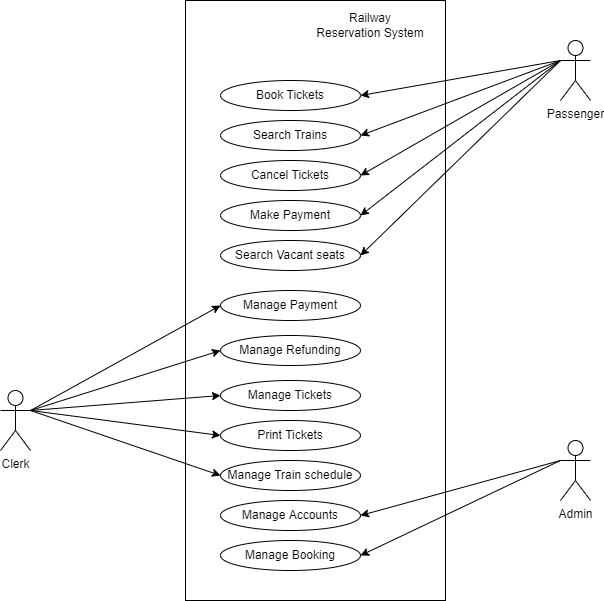

The diagram above was exported from draw.io. Its source (the exported page's mxGraphModel, read from the mxfile embedded in the PNG):
<mxGraphModel dx="868" dy="393" grid="1" gridSize="10" guides="1" tooltips="1" connect="1" arrows="1" fold="1" page="1" pageScale="1" pageWidth="850" pageHeight="1100" math="0" shadow="0">
  <root>
    <mxCell id="0" />
    <mxCell id="1" parent="0" />
    <mxCell id="1IDi0hra0cnZMcj_UmAk-1" value="" style="whiteSpace=wrap;html=1;" parent="1" vertex="1">
      <mxGeometry x="295" y="200" width="260" height="600" as="geometry" />
    </mxCell>
    <mxCell id="1IDi0hra0cnZMcj_UmAk-2" value="Railway Reservation System" style="text;html=1;strokeColor=none;fillColor=none;align=center;verticalAlign=middle;whiteSpace=wrap;rounded=0;" parent="1" vertex="1">
      <mxGeometry x="425" y="210" width="110" height="30" as="geometry" />
    </mxCell>
    <mxCell id="1IDi0hra0cnZMcj_UmAk-7" value="Book Tickets" style="ellipse;whiteSpace=wrap;html=1;" parent="1" vertex="1">
      <mxGeometry x="330" y="280" width="140" height="30" as="geometry" />
    </mxCell>
    <mxCell id="1IDi0hra0cnZMcj_UmAk-8" value="Search Trains" style="ellipse;whiteSpace=wrap;html=1;" parent="1" vertex="1">
      <mxGeometry x="330" y="320" width="140" height="30" as="geometry" />
    </mxCell>
    <mxCell id="1IDi0hra0cnZMcj_UmAk-9" value="Cancel Tickets" style="ellipse;whiteSpace=wrap;html=1;" parent="1" vertex="1">
      <mxGeometry x="330" y="360" width="140" height="30" as="geometry" />
    </mxCell>
    <mxCell id="1IDi0hra0cnZMcj_UmAk-10" value="Make Payment" style="ellipse;whiteSpace=wrap;html=1;" parent="1" vertex="1">
      <mxGeometry x="330" y="400" width="140" height="30" as="geometry" />
    </mxCell>
    <mxCell id="1IDi0hra0cnZMcj_UmAk-11" value="Search Vacant seats" style="ellipse;whiteSpace=wrap;html=1;" parent="1" vertex="1">
      <mxGeometry x="330" y="440" width="140" height="30" as="geometry" />
    </mxCell>
    <mxCell id="1IDi0hra0cnZMcj_UmAk-13" value="Manage Payment" style="ellipse;whiteSpace=wrap;html=1;" parent="1" vertex="1">
      <mxGeometry x="330" y="490" width="140" height="30" as="geometry" />
    </mxCell>
    <mxCell id="1IDi0hra0cnZMcj_UmAk-14" value="Manage Refunding" style="ellipse;whiteSpace=wrap;html=1;" parent="1" vertex="1">
      <mxGeometry x="330" y="535" width="140" height="30" as="geometry" />
    </mxCell>
    <mxCell id="1IDi0hra0cnZMcj_UmAk-15" value="Manage Tickets" style="ellipse;whiteSpace=wrap;html=1;" parent="1" vertex="1">
      <mxGeometry x="330" y="580" width="140" height="30" as="geometry" />
    </mxCell>
    <mxCell id="1IDi0hra0cnZMcj_UmAk-16" value="Print Tickets" style="ellipse;whiteSpace=wrap;html=1;" parent="1" vertex="1">
      <mxGeometry x="330" y="620" width="140" height="30" as="geometry" />
    </mxCell>
    <mxCell id="1IDi0hra0cnZMcj_UmAk-17" value="Manage Train schedule" style="ellipse;whiteSpace=wrap;html=1;" parent="1" vertex="1">
      <mxGeometry x="330" y="660" width="140" height="30" as="geometry" />
    </mxCell>
    <mxCell id="1IDi0hra0cnZMcj_UmAk-18" value="Manage Accounts" style="ellipse;whiteSpace=wrap;html=1;" parent="1" vertex="1">
      <mxGeometry x="330" y="700" width="140" height="30" as="geometry" />
    </mxCell>
    <mxCell id="1IDi0hra0cnZMcj_UmAk-19" value="Manage Booking" style="ellipse;whiteSpace=wrap;html=1;" parent="1" vertex="1">
      <mxGeometry x="330" y="740" width="140" height="30" as="geometry" />
    </mxCell>
    <mxCell id="1IDi0hra0cnZMcj_UmAk-21" value="Passenger" style="shape=umlActor;verticalLabelPosition=bottom;verticalAlign=top;html=1;" parent="1" vertex="1">
      <mxGeometry x="670" y="240" width="30" height="60" as="geometry" />
    </mxCell>
    <mxCell id="1IDi0hra0cnZMcj_UmAk-22" value="Admin" style="shape=umlActor;verticalLabelPosition=bottom;verticalAlign=top;html=1;" parent="1" vertex="1">
      <mxGeometry x="670" y="640" width="30" height="60" as="geometry" />
    </mxCell>
    <mxCell id="1IDi0hra0cnZMcj_UmAk-24" value="Clerk" style="shape=umlActor;verticalLabelPosition=bottom;verticalAlign=top;html=1;" parent="1" vertex="1">
      <mxGeometry x="110" y="590" width="30" height="60" as="geometry" />
    </mxCell>
    <mxCell id="1IDi0hra0cnZMcj_UmAk-29" value="" style="endArrow=classic;html=1;rounded=0;entryX=1;entryY=0.5;entryDx=0;entryDy=0;" parent="1" target="1IDi0hra0cnZMcj_UmAk-7" edge="1">
      <mxGeometry width="50" height="50" relative="1" as="geometry">
        <mxPoint x="670" y="260" as="sourcePoint" />
        <mxPoint x="370" y="175" as="targetPoint" />
      </mxGeometry>
    </mxCell>
    <mxCell id="1IDi0hra0cnZMcj_UmAk-30" value="" style="endArrow=classic;html=1;rounded=0;entryX=1;entryY=0.5;entryDx=0;entryDy=0;" parent="1" target="1IDi0hra0cnZMcj_UmAk-8" edge="1">
      <mxGeometry width="50" height="50" relative="1" as="geometry">
        <mxPoint x="670" y="260" as="sourcePoint" />
        <mxPoint x="450" y="230" as="targetPoint" />
      </mxGeometry>
    </mxCell>
    <mxCell id="1IDi0hra0cnZMcj_UmAk-31" value="" style="endArrow=classic;html=1;rounded=0;entryX=1;entryY=0.5;entryDx=0;entryDy=0;" parent="1" target="1IDi0hra0cnZMcj_UmAk-9" edge="1">
      <mxGeometry width="50" height="50" relative="1" as="geometry">
        <mxPoint x="670" y="260" as="sourcePoint" />
        <mxPoint x="450" y="230" as="targetPoint" />
      </mxGeometry>
    </mxCell>
    <mxCell id="1IDi0hra0cnZMcj_UmAk-32" value="" style="endArrow=classic;html=1;rounded=0;entryX=1;entryY=0.5;entryDx=0;entryDy=0;" parent="1" target="1IDi0hra0cnZMcj_UmAk-10" edge="1">
      <mxGeometry width="50" height="50" relative="1" as="geometry">
        <mxPoint x="670" y="260" as="sourcePoint" />
        <mxPoint x="450" y="230" as="targetPoint" />
      </mxGeometry>
    </mxCell>
    <mxCell id="1IDi0hra0cnZMcj_UmAk-33" value="" style="endArrow=classic;html=1;rounded=0;entryX=1;entryY=0.5;entryDx=0;entryDy=0;" parent="1" target="1IDi0hra0cnZMcj_UmAk-11" edge="1">
      <mxGeometry width="50" height="50" relative="1" as="geometry">
        <mxPoint x="670" y="260" as="sourcePoint" />
        <mxPoint x="450" y="390" as="targetPoint" />
      </mxGeometry>
    </mxCell>
    <mxCell id="1IDi0hra0cnZMcj_UmAk-38" value="" style="endArrow=classic;html=1;rounded=0;entryX=1;entryY=0.5;entryDx=0;entryDy=0;" parent="1" target="1IDi0hra0cnZMcj_UmAk-19" edge="1">
      <mxGeometry width="50" height="50" relative="1" as="geometry">
        <mxPoint x="670" y="660" as="sourcePoint" />
        <mxPoint x="480" y="825" as="targetPoint" />
      </mxGeometry>
    </mxCell>
    <mxCell id="1IDi0hra0cnZMcj_UmAk-39" value="" style="endArrow=classic;html=1;rounded=0;exitX=0;exitY=0.3333333333333333;exitDx=0;exitDy=0;exitPerimeter=0;entryX=1;entryY=0.5;entryDx=0;entryDy=0;" parent="1" source="1IDi0hra0cnZMcj_UmAk-22" target="1IDi0hra0cnZMcj_UmAk-18" edge="1">
      <mxGeometry width="50" height="50" relative="1" as="geometry">
        <mxPoint x="700" y="680" as="sourcePoint" />
        <mxPoint x="490" y="835" as="targetPoint" />
      </mxGeometry>
    </mxCell>
    <mxCell id="1IDi0hra0cnZMcj_UmAk-47" value="" style="endArrow=classic;html=1;rounded=0;entryX=0;entryY=0.5;entryDx=0;entryDy=0;" parent="1" target="1IDi0hra0cnZMcj_UmAk-13" edge="1">
      <mxGeometry width="50" height="50" relative="1" as="geometry">
        <mxPoint x="140" y="610" as="sourcePoint" />
        <mxPoint x="450" y="640" as="targetPoint" />
      </mxGeometry>
    </mxCell>
    <mxCell id="1IDi0hra0cnZMcj_UmAk-48" value="" style="endArrow=classic;html=1;rounded=0;entryX=0;entryY=0.5;entryDx=0;entryDy=0;" parent="1" target="1IDi0hra0cnZMcj_UmAk-14" edge="1">
      <mxGeometry width="50" height="50" relative="1" as="geometry">
        <mxPoint x="140" y="610" as="sourcePoint" />
        <mxPoint x="340" y="545" as="targetPoint" />
      </mxGeometry>
    </mxCell>
    <mxCell id="1IDi0hra0cnZMcj_UmAk-49" value="" style="endArrow=classic;html=1;rounded=0;entryX=0;entryY=0.5;entryDx=0;entryDy=0;" parent="1" target="1IDi0hra0cnZMcj_UmAk-15" edge="1">
      <mxGeometry width="50" height="50" relative="1" as="geometry">
        <mxPoint x="140" y="610" as="sourcePoint" />
        <mxPoint x="350" y="555" as="targetPoint" />
      </mxGeometry>
    </mxCell>
    <mxCell id="1IDi0hra0cnZMcj_UmAk-50" value="" style="endArrow=classic;html=1;rounded=0;exitX=1;exitY=0.3333333333333333;exitDx=0;exitDy=0;exitPerimeter=0;entryX=0;entryY=0.5;entryDx=0;entryDy=0;" parent="1" source="1IDi0hra0cnZMcj_UmAk-24" target="1IDi0hra0cnZMcj_UmAk-16" edge="1">
      <mxGeometry width="50" height="50" relative="1" as="geometry">
        <mxPoint x="400" y="690" as="sourcePoint" />
        <mxPoint x="450" y="640" as="targetPoint" />
      </mxGeometry>
    </mxCell>
    <mxCell id="1IDi0hra0cnZMcj_UmAk-51" value="" style="endArrow=classic;html=1;rounded=0;entryX=0;entryY=0.5;entryDx=0;entryDy=0;" parent="1" target="1IDi0hra0cnZMcj_UmAk-17" edge="1">
      <mxGeometry width="50" height="50" relative="1" as="geometry">
        <mxPoint x="140" y="610" as="sourcePoint" />
        <mxPoint x="450" y="640" as="targetPoint" />
      </mxGeometry>
    </mxCell>
  </root>
</mxGraphModel>